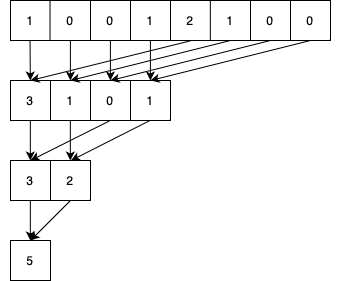

The diagram above was exported from draw.io. Its source (the exported page's mxGraphModel, read from the mxfile embedded in the PNG):
<mxGraphModel dx="453" dy="480" grid="1" gridSize="10" guides="1" tooltips="1" connect="1" arrows="1" fold="1" page="1" pageScale="1" pageWidth="827" pageHeight="1169" math="0" shadow="0">
  <root>
    <mxCell id="0" />
    <mxCell id="1" parent="0" />
    <mxCell id="0UGrdrUG4Fcfdh87gbQq-1" value="" style="rounded=0;whiteSpace=wrap;html=1;fillColor=none;" vertex="1" parent="1">
      <mxGeometry x="120" y="120" width="320" height="40" as="geometry" />
    </mxCell>
    <mxCell id="0UGrdrUG4Fcfdh87gbQq-3" value="" style="endArrow=none;html=1;rounded=0;entryX=0.1;entryY=0;entryDx=0;entryDy=0;entryPerimeter=0;" edge="1" parent="1">
      <mxGeometry width="50" height="50" relative="1" as="geometry">
        <mxPoint x="200" y="160" as="sourcePoint" />
        <mxPoint x="200" y="120" as="targetPoint" />
      </mxGeometry>
    </mxCell>
    <mxCell id="0UGrdrUG4Fcfdh87gbQq-4" value="" style="endArrow=none;html=1;rounded=0;entryX=0.1;entryY=0;entryDx=0;entryDy=0;entryPerimeter=0;" edge="1" parent="1">
      <mxGeometry width="50" height="50" relative="1" as="geometry">
        <mxPoint x="240" y="160" as="sourcePoint" />
        <mxPoint x="240" y="120" as="targetPoint" />
      </mxGeometry>
    </mxCell>
    <mxCell id="0UGrdrUG4Fcfdh87gbQq-5" value="" style="endArrow=none;html=1;rounded=0;entryX=0.1;entryY=0;entryDx=0;entryDy=0;entryPerimeter=0;" edge="1" parent="1">
      <mxGeometry width="50" height="50" relative="1" as="geometry">
        <mxPoint x="280" y="160" as="sourcePoint" />
        <mxPoint x="280" y="120" as="targetPoint" />
      </mxGeometry>
    </mxCell>
    <mxCell id="0UGrdrUG4Fcfdh87gbQq-6" value="" style="endArrow=none;html=1;rounded=0;entryX=0.1;entryY=0;entryDx=0;entryDy=0;entryPerimeter=0;" edge="1" parent="1">
      <mxGeometry width="50" height="50" relative="1" as="geometry">
        <mxPoint x="319.83" y="160" as="sourcePoint" />
        <mxPoint x="319.83" y="120" as="targetPoint" />
      </mxGeometry>
    </mxCell>
    <mxCell id="0UGrdrUG4Fcfdh87gbQq-7" value="" style="endArrow=none;html=1;rounded=0;entryX=0.1;entryY=0;entryDx=0;entryDy=0;entryPerimeter=0;" edge="1" parent="1">
      <mxGeometry width="50" height="50" relative="1" as="geometry">
        <mxPoint x="360" y="160" as="sourcePoint" />
        <mxPoint x="360" y="120" as="targetPoint" />
      </mxGeometry>
    </mxCell>
    <mxCell id="0UGrdrUG4Fcfdh87gbQq-8" value="" style="endArrow=none;html=1;rounded=0;entryX=0.1;entryY=0;entryDx=0;entryDy=0;entryPerimeter=0;" edge="1" parent="1">
      <mxGeometry width="50" height="50" relative="1" as="geometry">
        <mxPoint x="400" y="160" as="sourcePoint" />
        <mxPoint x="400" y="120" as="targetPoint" />
      </mxGeometry>
    </mxCell>
    <mxCell id="0UGrdrUG4Fcfdh87gbQq-11" value="1" style="text;html=1;strokeColor=none;fillColor=none;align=center;verticalAlign=middle;whiteSpace=wrap;rounded=0;" vertex="1" parent="1">
      <mxGeometry x="110" y="125" width="60" height="30" as="geometry" />
    </mxCell>
    <mxCell id="0UGrdrUG4Fcfdh87gbQq-12" value="0" style="text;html=1;strokeColor=none;fillColor=none;align=center;verticalAlign=middle;whiteSpace=wrap;rounded=0;" vertex="1" parent="1">
      <mxGeometry x="150" y="125" width="60" height="30" as="geometry" />
    </mxCell>
    <mxCell id="0UGrdrUG4Fcfdh87gbQq-13" value="0" style="text;html=1;strokeColor=none;fillColor=none;align=center;verticalAlign=middle;whiteSpace=wrap;rounded=0;" vertex="1" parent="1">
      <mxGeometry x="190" y="125" width="60" height="30" as="geometry" />
    </mxCell>
    <mxCell id="0UGrdrUG4Fcfdh87gbQq-14" value="1" style="text;html=1;strokeColor=none;fillColor=none;align=center;verticalAlign=middle;whiteSpace=wrap;rounded=0;" vertex="1" parent="1">
      <mxGeometry x="230" y="125" width="60" height="30" as="geometry" />
    </mxCell>
    <mxCell id="0UGrdrUG4Fcfdh87gbQq-15" value="2" style="text;html=1;strokeColor=none;fillColor=none;align=center;verticalAlign=middle;whiteSpace=wrap;rounded=0;" vertex="1" parent="1">
      <mxGeometry x="270" y="125" width="60" height="30" as="geometry" />
    </mxCell>
    <mxCell id="0UGrdrUG4Fcfdh87gbQq-16" value="1" style="text;html=1;strokeColor=none;fillColor=none;align=center;verticalAlign=middle;whiteSpace=wrap;rounded=0;" vertex="1" parent="1">
      <mxGeometry x="310" y="125" width="60" height="30" as="geometry" />
    </mxCell>
    <mxCell id="0UGrdrUG4Fcfdh87gbQq-17" value="0" style="text;html=1;strokeColor=none;fillColor=none;align=center;verticalAlign=middle;whiteSpace=wrap;rounded=0;" vertex="1" parent="1">
      <mxGeometry x="350" y="125" width="60" height="30" as="geometry" />
    </mxCell>
    <mxCell id="0UGrdrUG4Fcfdh87gbQq-18" value="0" style="text;html=1;strokeColor=none;fillColor=none;align=center;verticalAlign=middle;whiteSpace=wrap;rounded=0;" vertex="1" parent="1">
      <mxGeometry x="390" y="125" width="60" height="30" as="geometry" />
    </mxCell>
    <mxCell id="0UGrdrUG4Fcfdh87gbQq-22" value="" style="rounded=0;whiteSpace=wrap;html=1;fillColor=none;" vertex="1" parent="1">
      <mxGeometry x="120" y="200" width="160" height="40" as="geometry" />
    </mxCell>
    <mxCell id="0UGrdrUG4Fcfdh87gbQq-24" value="" style="endArrow=none;html=1;rounded=0;entryX=0.1;entryY=0;entryDx=0;entryDy=0;entryPerimeter=0;" edge="1" parent="1">
      <mxGeometry width="50" height="50" relative="1" as="geometry">
        <mxPoint x="200" y="240" as="sourcePoint" />
        <mxPoint x="200" y="200" as="targetPoint" />
      </mxGeometry>
    </mxCell>
    <mxCell id="0UGrdrUG4Fcfdh87gbQq-25" value="" style="endArrow=none;html=1;rounded=0;entryX=0.1;entryY=0;entryDx=0;entryDy=0;entryPerimeter=0;" edge="1" parent="1">
      <mxGeometry width="50" height="50" relative="1" as="geometry">
        <mxPoint x="240" y="240" as="sourcePoint" />
        <mxPoint x="240" y="200" as="targetPoint" />
      </mxGeometry>
    </mxCell>
    <mxCell id="0UGrdrUG4Fcfdh87gbQq-32" value="3" style="text;html=1;strokeColor=none;fillColor=none;align=center;verticalAlign=middle;whiteSpace=wrap;rounded=0;" vertex="1" parent="1">
      <mxGeometry x="110" y="205" width="60" height="30" as="geometry" />
    </mxCell>
    <mxCell id="0UGrdrUG4Fcfdh87gbQq-33" value="1" style="text;html=1;strokeColor=none;fillColor=none;align=center;verticalAlign=middle;whiteSpace=wrap;rounded=0;" vertex="1" parent="1">
      <mxGeometry x="150" y="205" width="60" height="30" as="geometry" />
    </mxCell>
    <mxCell id="0UGrdrUG4Fcfdh87gbQq-34" value="0" style="text;html=1;strokeColor=none;fillColor=none;align=center;verticalAlign=middle;whiteSpace=wrap;rounded=0;" vertex="1" parent="1">
      <mxGeometry x="190" y="205" width="60" height="30" as="geometry" />
    </mxCell>
    <mxCell id="0UGrdrUG4Fcfdh87gbQq-35" value="1" style="text;html=1;strokeColor=none;fillColor=none;align=center;verticalAlign=middle;whiteSpace=wrap;rounded=0;" vertex="1" parent="1">
      <mxGeometry x="230" y="205" width="60" height="30" as="geometry" />
    </mxCell>
    <mxCell id="0UGrdrUG4Fcfdh87gbQq-42" value="" style="endArrow=none;html=1;rounded=0;entryX=0.1;entryY=0;entryDx=0;entryDy=0;entryPerimeter=0;" edge="1" parent="1">
      <mxGeometry width="50" height="50" relative="1" as="geometry">
        <mxPoint x="160" y="240" as="sourcePoint" />
        <mxPoint x="160" y="200" as="targetPoint" />
      </mxGeometry>
    </mxCell>
    <mxCell id="0UGrdrUG4Fcfdh87gbQq-43" value="" style="rounded=0;whiteSpace=wrap;html=1;fillColor=none;" vertex="1" parent="1">
      <mxGeometry x="120" y="280" width="80" height="40" as="geometry" />
    </mxCell>
    <mxCell id="0UGrdrUG4Fcfdh87gbQq-51" value="" style="endArrow=none;html=1;rounded=0;entryX=0.1;entryY=0;entryDx=0;entryDy=0;entryPerimeter=0;" edge="1" parent="1">
      <mxGeometry width="50" height="50" relative="1" as="geometry">
        <mxPoint x="160" y="320" as="sourcePoint" />
        <mxPoint x="160" y="280" as="targetPoint" />
      </mxGeometry>
    </mxCell>
    <mxCell id="0UGrdrUG4Fcfdh87gbQq-52" value="" style="rounded=0;whiteSpace=wrap;html=1;fillColor=none;" vertex="1" parent="1">
      <mxGeometry x="120" y="360" width="40" height="40" as="geometry" />
    </mxCell>
    <mxCell id="0UGrdrUG4Fcfdh87gbQq-53" value="" style="endArrow=none;html=1;rounded=0;entryX=0.1;entryY=0;entryDx=0;entryDy=0;entryPerimeter=0;" edge="1" parent="1">
      <mxGeometry width="50" height="50" relative="1" as="geometry">
        <mxPoint x="159.52" y="160" as="sourcePoint" />
        <mxPoint x="159.52" y="120" as="targetPoint" />
      </mxGeometry>
    </mxCell>
    <mxCell id="0UGrdrUG4Fcfdh87gbQq-54" value="3" style="text;html=1;strokeColor=none;fillColor=none;align=center;verticalAlign=middle;whiteSpace=wrap;rounded=0;" vertex="1" parent="1">
      <mxGeometry x="110" y="285" width="60" height="30" as="geometry" />
    </mxCell>
    <mxCell id="0UGrdrUG4Fcfdh87gbQq-56" value="2" style="text;html=1;strokeColor=none;fillColor=none;align=center;verticalAlign=middle;whiteSpace=wrap;rounded=0;" vertex="1" parent="1">
      <mxGeometry x="150" y="285" width="60" height="30" as="geometry" />
    </mxCell>
    <mxCell id="0UGrdrUG4Fcfdh87gbQq-57" value="5" style="text;html=1;strokeColor=none;fillColor=none;align=center;verticalAlign=middle;whiteSpace=wrap;rounded=0;" vertex="1" parent="1">
      <mxGeometry x="110" y="365" width="60" height="30" as="geometry" />
    </mxCell>
    <mxCell id="0UGrdrUG4Fcfdh87gbQq-61" value="" style="endArrow=classic;html=1;rounded=0;exitX=0.061;exitY=0.997;exitDx=0;exitDy=0;exitPerimeter=0;entryX=0.124;entryY=0;entryDx=0;entryDy=0;entryPerimeter=0;" edge="1" parent="1" source="0UGrdrUG4Fcfdh87gbQq-1" target="0UGrdrUG4Fcfdh87gbQq-22">
      <mxGeometry width="50" height="50" relative="1" as="geometry">
        <mxPoint x="139.9" y="170" as="sourcePoint" />
        <mxPoint x="139.9" y="190" as="targetPoint" />
      </mxGeometry>
    </mxCell>
    <mxCell id="0UGrdrUG4Fcfdh87gbQq-63" value="" style="endArrow=classic;html=1;rounded=0;exitX=0.061;exitY=0.997;exitDx=0;exitDy=0;exitPerimeter=0;entryX=0.124;entryY=0;entryDx=0;entryDy=0;entryPerimeter=0;" edge="1" parent="1">
      <mxGeometry width="50" height="50" relative="1" as="geometry">
        <mxPoint x="179.9" y="160" as="sourcePoint" />
        <mxPoint x="179.9" y="200" as="targetPoint" />
      </mxGeometry>
    </mxCell>
    <mxCell id="0UGrdrUG4Fcfdh87gbQq-64" value="" style="endArrow=classic;html=1;rounded=0;exitX=0.061;exitY=0.997;exitDx=0;exitDy=0;exitPerimeter=0;entryX=0.124;entryY=0;entryDx=0;entryDy=0;entryPerimeter=0;" edge="1" parent="1">
      <mxGeometry width="50" height="50" relative="1" as="geometry">
        <mxPoint x="219.9" y="160" as="sourcePoint" />
        <mxPoint x="219.9" y="200" as="targetPoint" />
      </mxGeometry>
    </mxCell>
    <mxCell id="0UGrdrUG4Fcfdh87gbQq-65" value="" style="endArrow=classic;html=1;rounded=0;exitX=0.061;exitY=0.997;exitDx=0;exitDy=0;exitPerimeter=0;entryX=0.124;entryY=0;entryDx=0;entryDy=0;entryPerimeter=0;" edge="1" parent="1">
      <mxGeometry width="50" height="50" relative="1" as="geometry">
        <mxPoint x="259.9" y="160" as="sourcePoint" />
        <mxPoint x="259.9" y="200" as="targetPoint" />
      </mxGeometry>
    </mxCell>
    <mxCell id="0UGrdrUG4Fcfdh87gbQq-66" value="" style="endArrow=classic;html=1;rounded=0;exitX=0.563;exitY=1.007;exitDx=0;exitDy=0;exitPerimeter=0;" edge="1" parent="1" source="0UGrdrUG4Fcfdh87gbQq-1">
      <mxGeometry width="50" height="50" relative="1" as="geometry">
        <mxPoint x="150" y="170" as="sourcePoint" />
        <mxPoint x="140" y="200" as="targetPoint" />
      </mxGeometry>
    </mxCell>
    <mxCell id="0UGrdrUG4Fcfdh87gbQq-67" value="" style="endArrow=classic;html=1;rounded=0;exitX=0.563;exitY=1.007;exitDx=0;exitDy=0;exitPerimeter=0;" edge="1" parent="1">
      <mxGeometry width="50" height="50" relative="1" as="geometry">
        <mxPoint x="340" y="160" as="sourcePoint" />
        <mxPoint x="180" y="200" as="targetPoint" />
      </mxGeometry>
    </mxCell>
    <mxCell id="0UGrdrUG4Fcfdh87gbQq-68" value="" style="endArrow=classic;html=1;rounded=0;exitX=0.563;exitY=1.007;exitDx=0;exitDy=0;exitPerimeter=0;" edge="1" parent="1">
      <mxGeometry width="50" height="50" relative="1" as="geometry">
        <mxPoint x="380" y="160" as="sourcePoint" />
        <mxPoint x="220" y="200" as="targetPoint" />
      </mxGeometry>
    </mxCell>
    <mxCell id="0UGrdrUG4Fcfdh87gbQq-69" value="" style="endArrow=classic;html=1;rounded=0;exitX=0.563;exitY=1.007;exitDx=0;exitDy=0;exitPerimeter=0;" edge="1" parent="1">
      <mxGeometry width="50" height="50" relative="1" as="geometry">
        <mxPoint x="420" y="160" as="sourcePoint" />
        <mxPoint x="260" y="200" as="targetPoint" />
      </mxGeometry>
    </mxCell>
    <mxCell id="0UGrdrUG4Fcfdh87gbQq-70" value="" style="endArrow=classic;html=1;rounded=0;exitX=0.061;exitY=0.997;exitDx=0;exitDy=0;exitPerimeter=0;entryX=0.124;entryY=0;entryDx=0;entryDy=0;entryPerimeter=0;" edge="1" parent="1">
      <mxGeometry width="50" height="50" relative="1" as="geometry">
        <mxPoint x="139.84" y="240" as="sourcePoint" />
        <mxPoint x="139.84" y="280" as="targetPoint" />
      </mxGeometry>
    </mxCell>
    <mxCell id="0UGrdrUG4Fcfdh87gbQq-71" value="" style="endArrow=classic;html=1;rounded=0;exitX=0.061;exitY=0.997;exitDx=0;exitDy=0;exitPerimeter=0;entryX=0.124;entryY=0;entryDx=0;entryDy=0;entryPerimeter=0;" edge="1" parent="1">
      <mxGeometry width="50" height="50" relative="1" as="geometry">
        <mxPoint x="179.84" y="240" as="sourcePoint" />
        <mxPoint x="179.84" y="280" as="targetPoint" />
      </mxGeometry>
    </mxCell>
    <mxCell id="0UGrdrUG4Fcfdh87gbQq-72" value="" style="endArrow=classic;html=1;rounded=0;exitX=0.619;exitY=1.01;exitDx=0;exitDy=0;exitPerimeter=0;entryX=0.25;entryY=0;entryDx=0;entryDy=0;" edge="1" parent="1" source="0UGrdrUG4Fcfdh87gbQq-22" target="0UGrdrUG4Fcfdh87gbQq-43">
      <mxGeometry width="50" height="50" relative="1" as="geometry">
        <mxPoint x="189.84" y="250" as="sourcePoint" />
        <mxPoint x="189.84" y="290" as="targetPoint" />
      </mxGeometry>
    </mxCell>
    <mxCell id="0UGrdrUG4Fcfdh87gbQq-73" value="" style="endArrow=classic;html=1;rounded=0;exitX=0.619;exitY=1.01;exitDx=0;exitDy=0;exitPerimeter=0;entryX=0.25;entryY=0;entryDx=0;entryDy=0;" edge="1" parent="1">
      <mxGeometry width="50" height="50" relative="1" as="geometry">
        <mxPoint x="259.5" y="240" as="sourcePoint" />
        <mxPoint x="180.5" y="280" as="targetPoint" />
      </mxGeometry>
    </mxCell>
    <mxCell id="0UGrdrUG4Fcfdh87gbQq-74" value="" style="endArrow=classic;html=1;rounded=0;exitX=0.061;exitY=0.997;exitDx=0;exitDy=0;exitPerimeter=0;entryX=0.124;entryY=0;entryDx=0;entryDy=0;entryPerimeter=0;" edge="1" parent="1">
      <mxGeometry width="50" height="50" relative="1" as="geometry">
        <mxPoint x="139.84" y="320" as="sourcePoint" />
        <mxPoint x="139.84" y="360" as="targetPoint" />
      </mxGeometry>
    </mxCell>
    <mxCell id="0UGrdrUG4Fcfdh87gbQq-75" value="" style="endArrow=classic;html=1;rounded=0;exitX=0.75;exitY=1;exitDx=0;exitDy=0;entryX=0.5;entryY=0;entryDx=0;entryDy=0;" edge="1" parent="1" source="0UGrdrUG4Fcfdh87gbQq-43" target="0UGrdrUG4Fcfdh87gbQq-52">
      <mxGeometry width="50" height="50" relative="1" as="geometry">
        <mxPoint x="149.84" y="330" as="sourcePoint" />
        <mxPoint x="149.84" y="370" as="targetPoint" />
      </mxGeometry>
    </mxCell>
  </root>
</mxGraphModel>